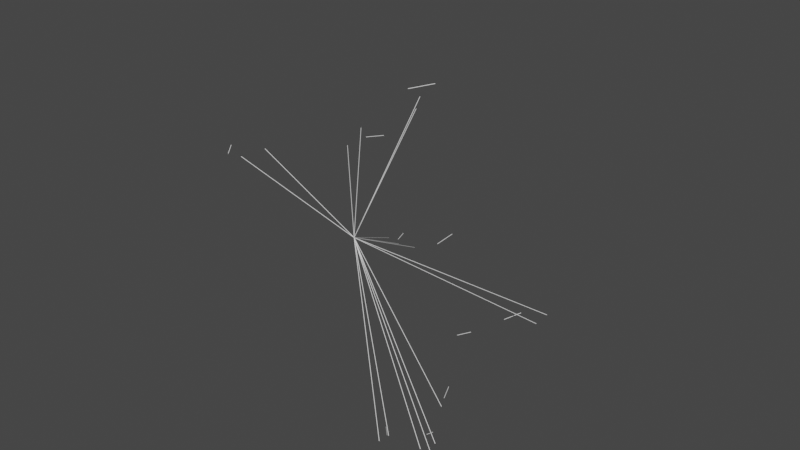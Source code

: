 # Source: spike-ball.blend  (saved by Blender 2.93.21; exported with 4.5.12 LTS)
import bpy
from mathutils import Matrix  # noqa: F401  (used for matrix-valued properties, if any)

bpy.ops.wm.read_factory_settings(use_empty=True)
scene = bpy.context.scene
scene.name = 'Scene'

# ---- collections
col_collection = bpy.data.collections.new('Collection'); scene.collection.children.link(col_collection)

# ---- world
world_world = bpy.data.worlds.new('World'); scene.world = world_world
world_world.use_nodes = True; world_world.node_tree.nodes.clear()
_N = world_world.node_tree.nodes; _L = world_world.node_tree.links
n0 = _N.new('ShaderNodeOutputWorld'); n0.name = 'World Output'; n0.location = (300, 300)
n1 = _N.new('ShaderNodeBackground'); n1.name = 'Background'; n1.location = (10, 300)
n1.inputs[0].default_value = (0.05088, 0.05088, 0.05088, 1.0)
_L.new(n1.outputs[0], n0.inputs[0])
n0.is_active_output = True
world_world.color = (0.05088, 0.05088, 0.05088)
world_world.use_sun_shadow = False
world_world.sun_shadow_jitter_overblur = 0.0

# ---- curves / text
cu_webcurve = bpy.data.curves.new('WebCurve', 'CURVE')
cu_webcurve.dimensions = '3D'
_sp = cu_webcurve.splines.new('BEZIER'); _sp.bezier_points.add(1)
_sp.bezier_points.foreach_set('co', [-4.033, 9.235, -4.781, -4.445, 9.21, -5.342])
_sp.bezier_points.foreach_set('handle_left', [-3.872, 9.245, -4.562, -4.284, 9.22, -5.123])
_sp.bezier_points.foreach_set('handle_right', [-4.194, 9.225, -5.0, -4.605, 9.2, -5.562])
for _p, _l, _r in zip(_sp.bezier_points, ['AUTO', 'AUTO'], ['AUTO', 'AUTO']): _p.handle_left_type = _l; _p.handle_right_type = _r
_sp = cu_webcurve.splines.new('BEZIER'); _sp.bezier_points.add(1)
_sp.bezier_points.foreach_set('co', [0.0, 0.0, 0.0, -3.27, 9.495, -5.684])
_sp.bezier_points.foreach_set('handle_left', [1.277, -3.707, 2.219, -1.993, 5.788, -3.465])
_sp.bezier_points.foreach_set('handle_right', [-1.277, 3.707, -2.219, -4.547, 13.2, -7.903])
for _p, _l, _r in zip(_sp.bezier_points, ['AUTO', 'AUTO'], ['AUTO', 'AUTO']): _p.handle_left_type = _l; _p.handle_right_type = _r
_sp = cu_webcurve.splines.new('BEZIER'); _sp.bezier_points.add(1)
_sp.bezier_points.foreach_set('co', [0.0, 0.0, 0.0, -4.564, 9.403, -5.818])
_sp.bezier_points.foreach_set('handle_left', [1.782, -3.671, 2.271, -2.782, 5.732, -3.547])
_sp.bezier_points.foreach_set('handle_right', [-1.782, 3.671, -2.271, -6.345, 13.07, -8.089])
for _p, _l, _r in zip(_sp.bezier_points, ['AUTO', 'AUTO'], ['AUTO', 'AUTO']): _p.handle_left_type = _l; _p.handle_right_type = _r
_sp = cu_webcurve.splines.new('BEZIER'); _sp.bezier_points.add(1)
_sp.bezier_points.foreach_set('co', [0.0, 0.0, 0.0, -4.762, 8.622, -5.111])
_sp.bezier_points.foreach_set('handle_left', [1.859, -3.366, 1.995, -2.903, 5.256, -3.116])
_sp.bezier_points.foreach_set('handle_right', [-1.859, 3.366, -1.995, -6.622, 11.99, -7.107])
for _p, _l, _r in zip(_sp.bezier_points, ['AUTO', 'AUTO'], ['AUTO', 'AUTO']): _p.handle_left_type = _l; _p.handle_right_type = _r
_sp = cu_webcurve.splines.new('BEZIER'); _sp.bezier_points.add(1)
_sp.bezier_points.foreach_set('co', [4.979, -3.123, -9.042, 4.652, -2.657, -10.04])
_sp.bezier_points.foreach_set('handle_left', [5.107, -3.304, -8.65, 4.779, -2.839, -9.652])
_sp.bezier_points.foreach_set('handle_right', [4.851, -2.941, -9.433, 4.524, -2.476, -10.43])
for _p, _l, _r in zip(_sp.bezier_points, ['AUTO', 'AUTO'], ['AUTO', 'AUTO']): _p.handle_left_type = _l; _p.handle_right_type = _r
_sp = cu_webcurve.splines.new('BEZIER'); _sp.bezier_points.add(1)
_sp.bezier_points.foreach_set('co', [0.0, 0.0, 0.0, 5.325, -3.311, -9.353])
_sp.bezier_points.foreach_set('handle_left', [-2.079, 1.293, 3.652, 3.246, -2.019, -5.702])
_sp.bezier_points.foreach_set('handle_right', [2.079, -1.293, -3.652, 7.403, -4.604, -13.01])
for _p, _l, _r in zip(_sp.bezier_points, ['AUTO', 'AUTO'], ['AUTO', 'AUTO']): _p.handle_left_type = _l; _p.handle_right_type = _r
_sp = cu_webcurve.splines.new('BEZIER'); _sp.bezier_points.add(1)
_sp.bezier_points.foreach_set('co', [0.0, 0.0, 0.0, 5.699, -4.541, -8.799])
_sp.bezier_points.foreach_set('handle_left', [-2.225, 1.773, 3.435, 3.474, -2.768, -5.364])
_sp.bezier_points.foreach_set('handle_right', [2.225, -1.773, -3.435, 7.925, -6.313, -12.23])
for _p, _l, _r in zip(_sp.bezier_points, ['AUTO', 'AUTO'], ['AUTO', 'AUTO']): _p.handle_left_type = _l; _p.handle_right_type = _r
_sp = cu_webcurve.splines.new('BEZIER'); _sp.bezier_points.add(1)
_sp.bezier_points.foreach_set('co', [-9.423, -0.4364, 3.271, -9.043, -1.042, 3.027])
_sp.bezier_points.foreach_set('handle_left', [-9.571, -0.1999, 3.366, -9.191, -0.8056, 3.122])
_sp.bezier_points.foreach_set('handle_right', [-9.274, -0.6728, 3.176, -8.895, -1.279, 2.932])
for _p, _l, _r in zip(_sp.bezier_points, ['AUTO', 'AUTO'], ['AUTO', 'AUTO']): _p.handle_left_type = _l; _p.handle_right_type = _r
_sp = cu_webcurve.splines.new('BEZIER'); _sp.bezier_points.add(1)
_sp.bezier_points.foreach_set('co', [0.0, 0.0, 0.0, -8.704, -0.341, 2.693])
_sp.bezier_points.foreach_set('handle_left', [3.398, 0.1331, -1.051, -5.306, -0.2079, 1.641])
_sp.bezier_points.foreach_set('handle_right', [-3.398, -0.1331, 1.051, -12.1, -0.4742, 3.744])
for _p, _l, _r in zip(_sp.bezier_points, ['AUTO', 'AUTO'], ['AUTO', 'AUTO']): _p.handle_left_type = _l; _p.handle_right_type = _r
_sp = cu_webcurve.splines.new('BEZIER'); _sp.bezier_points.add(1)
_sp.bezier_points.foreach_set('co', [0.0, 0.0, 0.0, -7.806, 0.7892, 3.072])
_sp.bezier_points.foreach_set('handle_left', [3.048, -0.3081, -1.199, -4.759, 0.4811, 1.873])
_sp.bezier_points.foreach_set('handle_right', [-3.048, 0.3081, 1.199, -10.85, 1.097, 4.272])
for _p, _l, _r in zip(_sp.bezier_points, ['AUTO', 'AUTO'], ['AUTO', 'AUTO']): _p.handle_left_type = _l; _p.handle_right_type = _r
_sp = cu_webcurve.splines.new('BEZIER'); _sp.bezier_points.add(1)
_sp.bezier_points.foreach_set('co', [3.509, 5.357, -7.756, 4.292, 5.676, -7.365])
_sp.bezier_points.foreach_set('handle_left', [3.203, 5.232, -7.908, 3.987, 5.552, -7.518])
_sp.bezier_points.foreach_set('handle_right', [3.815, 5.482, -7.603, 4.598, 5.801, -7.213])
for _p, _l, _r in zip(_sp.bezier_points, ['AUTO', 'AUTO'], ['AUTO', 'AUTO']): _p.handle_left_type = _l; _p.handle_right_type = _r
_sp = cu_webcurve.splines.new('BEZIER'); _sp.bezier_points.add(1)
_sp.bezier_points.foreach_set('co', [-5.364, 8.862, 2.011, -6.612, 8.58, 1.658])
_sp.bezier_points.foreach_set('handle_left', [-4.876, 8.972, 2.148, -6.125, 8.69, 1.796])
_sp.bezier_points.foreach_set('handle_right', [-5.851, 8.752, 1.873, -7.099, 8.47, 1.521])
for _p, _l, _r in zip(_sp.bezier_points, ['AUTO', 'AUTO'], ['AUTO', 'AUTO']): _p.handle_left_type = _l; _p.handle_right_type = _r
_sp = cu_webcurve.splines.new('BEZIER'); _sp.bezier_points.add(1)
_sp.bezier_points.foreach_set('co', [0.0, 0.0, 0.0, -7.29, 8.855, 2.032])
_sp.bezier_points.foreach_set('handle_left', [2.846, -3.457, -0.7934, -4.444, 5.398, 1.239])
_sp.bezier_points.foreach_set('handle_right', [-2.846, 3.457, 0.7934, -10.14, 12.31, 2.826])
for _p, _l, _r in zip(_sp.bezier_points, ['AUTO', 'AUTO'], ['AUTO', 'AUTO']): _p.handle_left_type = _l; _p.handle_right_type = _r
_sp = cu_webcurve.splines.new('BEZIER'); _sp.bezier_points.add(1)
_sp.bezier_points.foreach_set('co', [0.0, 0.0, 0.0, -7.519, 7.763, 1.089])
_sp.bezier_points.foreach_set('handle_left', [2.936, -3.031, -0.4252, -4.584, 4.732, 0.6639])
_sp.bezier_points.foreach_set('handle_right', [-2.936, 3.031, 0.4252, -10.46, 10.79, 1.514])
for _p, _l, _r in zip(_sp.bezier_points, ['AUTO', 'AUTO'], ['AUTO', 'AUTO']): _p.handle_left_type = _l; _p.handle_right_type = _r
_sp = cu_webcurve.splines.new('BEZIER'); _sp.bezier_points.add(1)
_sp.bezier_points.foreach_set('co', [4.695, 8.665, -7.732, 5.532, 9.251, -7.196])
_sp.bezier_points.foreach_set('handle_left', [4.369, 8.436, -7.941, 5.205, 9.022, -7.405])
_sp.bezier_points.foreach_set('handle_right', [5.022, 8.894, -7.523, 5.859, 9.479, -6.987])
for _p, _l, _r in zip(_sp.bezier_points, ['AUTO', 'AUTO'], ['AUTO', 'AUTO']): _p.handle_left_type = _l; _p.handle_right_type = _r
_sp = cu_webcurve.splines.new('BEZIER'); _sp.bezier_points.add(1)
_sp.bezier_points.foreach_set('co', [0.0, 0.0, 0.0, 6.487, 9.571, -7.759])
_sp.bezier_points.foreach_set('handle_left', [-2.533, -3.737, 3.029, 3.955, 5.834, -4.73])
_sp.bezier_points.foreach_set('handle_right', [2.533, 3.737, -3.029, 9.02, 13.31, -10.79])
for _p, _l, _r in zip(_sp.bezier_points, ['AUTO', 'AUTO'], ['AUTO', 'AUTO']): _p.handle_left_type = _l; _p.handle_right_type = _r
_sp = cu_webcurve.splines.new('BEZIER'); _sp.bezier_points.add(1)
_sp.bezier_points.foreach_set('co', [0.0, 0.0, 0.0, 7.02, 9.893, -7.062])
_sp.bezier_points.foreach_set('handle_left', [-2.741, -3.862, 2.757, 4.279, 6.03, -4.305])
_sp.bezier_points.foreach_set('handle_right', [2.741, 3.862, -2.757, 9.76, 13.75, -9.819])
for _p, _l, _r in zip(_sp.bezier_points, ['AUTO', 'AUTO'], ['AUTO', 'AUTO']): _p.handle_left_type = _l; _p.handle_right_type = _r
_sp = cu_webcurve.splines.new('BEZIER'); _sp.bezier_points.add(1)
_sp.bezier_points.foreach_set('co', [2.633, 1.562, 9.106, 3.506, 2.761, 9.26])
_sp.bezier_points.foreach_set('handle_left', [2.292, 1.094, 9.047, 3.165, 2.293, 9.2])
_sp.bezier_points.foreach_set('handle_right', [2.974, 2.03, 9.166, 3.847, 3.23, 9.319])
for _p, _l, _r in zip(_sp.bezier_points, ['AUTO', 'AUTO'], ['AUTO', 'AUTO']): _p.handle_left_type = _l; _p.handle_right_type = _r
_sp = cu_webcurve.splines.new('BEZIER'); _sp.bezier_points.add(1)
_sp.bezier_points.foreach_set('co', [0.0, 0.0, 0.0, 2.907, 2.238, 8.539])
_sp.bezier_points.foreach_set('handle_left', [-1.135, -0.8736, -3.334, 1.772, 1.364, 5.205])
_sp.bezier_points.foreach_set('handle_right', [1.135, 0.8736, 3.334, 4.042, 3.111, 11.87])
for _p, _l, _r in zip(_sp.bezier_points, ['AUTO', 'AUTO'], ['AUTO', 'AUTO']): _p.handle_left_type = _l; _p.handle_right_type = _r
_sp = cu_webcurve.splines.new('BEZIER'); _sp.bezier_points.add(1)
_sp.bezier_points.foreach_set('co', [0.0, 0.0, 0.0, 3.413, 1.294, 8.259])
_sp.bezier_points.foreach_set('handle_left', [-1.332, -0.5053, -3.224, 2.08, 0.7889, 5.035])
_sp.bezier_points.foreach_set('handle_right', [1.332, 0.5053, 3.224, 4.745, 1.8, 11.48])
for _p, _l, _r in zip(_sp.bezier_points, ['AUTO', 'AUTO'], ['AUTO', 'AUTO']): _p.handle_left_type = _l; _p.handle_right_type = _r
_sp = cu_webcurve.splines.new('BEZIER'); _sp.bezier_points.add(1)
_sp.bezier_points.foreach_set('co', [6.486, 0.5862, 2.157, 5.633, 0.4523, 1.339])
_sp.bezier_points.foreach_set('handle_left', [6.819, 0.6385, 2.477, 5.966, 0.5046, 1.659])
_sp.bezier_points.foreach_set('handle_right', [6.153, 0.5339, 1.838, 5.3, 0.4, 1.02])
for _p, _l, _r in zip(_sp.bezier_points, ['AUTO', 'AUTO'], ['AUTO', 'AUTO']): _p.handle_left_type = _l; _p.handle_right_type = _r
_sp = cu_webcurve.splines.new('BEZIER'); _sp.bezier_points.add(1)
_sp.bezier_points.foreach_set('co', [5.919, 1.368, -8.33, 5.591, 1.391, -9.284])
_sp.bezier_points.foreach_set('handle_left', [6.047, 1.359, -7.958, 5.719, 1.382, -8.911])
_sp.bezier_points.foreach_set('handle_right', [5.791, 1.377, -8.702, 5.463, 1.4, -9.656])
for _p, _l, _r in zip(_sp.bezier_points, ['AUTO', 'AUTO'], ['AUTO', 'AUTO']): _p.handle_left_type = _l; _p.handle_right_type = _r
_sp = cu_webcurve.splines.new('BEZIER'); _sp.bezier_points.add(1)
_sp.bezier_points.foreach_set('co', [0.0, 0.0, 0.0, 6.247, 0.2848, -8.958])
_sp.bezier_points.foreach_set('handle_left', [-2.439, -0.1112, 3.497, 3.808, 0.1736, -5.46])
_sp.bezier_points.foreach_set('handle_right', [2.439, 0.1112, -3.497, 8.686, 0.396, -12.45])
for _p, _l, _r in zip(_sp.bezier_points, ['AUTO', 'AUTO'], ['AUTO', 'AUTO']): _p.handle_left_type = _l; _p.handle_right_type = _r
_sp = cu_webcurve.splines.new('BEZIER'); _sp.bezier_points.add(1)
_sp.bezier_points.foreach_set('co', [8.858, -3.872, -7.034, 8.426, -3.816, -7.424])
_sp.bezier_points.foreach_set('handle_left', [9.028, -3.894, -6.882, 8.595, -3.838, -7.272])
_sp.bezier_points.foreach_set('handle_right', [8.689, -3.85, -7.186, 8.256, -3.794, -7.576])
for _p, _l, _r in zip(_sp.bezier_points, ['AUTO', 'AUTO'], ['AUTO', 'AUTO']): _p.handle_left_type = _l; _p.handle_right_type = _r
_sp = cu_webcurve.splines.new('BEZIER'); _sp.bezier_points.add(1)
_sp.bezier_points.foreach_set('co', [0.0, 0.0, 0.0, 8.538, -4.493, -7.933])
_sp.bezier_points.foreach_set('handle_left', [-3.333, 1.754, 3.097, 5.205, -2.739, -4.836])
_sp.bezier_points.foreach_set('handle_right', [3.333, -1.754, -3.097, 11.87, -6.247, -11.03])
for _p, _l, _r in zip(_sp.bezier_points, ['AUTO', 'AUTO'], ['AUTO', 'AUTO']): _p.handle_left_type = _l; _p.handle_right_type = _r
_sp = cu_webcurve.splines.new('BEZIER'); _sp.bezier_points.add(1)
_sp.bezier_points.foreach_set('co', [0.0, 0.0, 0.0, 9.009, -4.197, -8.142])
_sp.bezier_points.foreach_set('handle_left', [-3.517, 1.639, 3.179, 5.492, -2.559, -4.963])
_sp.bezier_points.foreach_set('handle_right', [3.517, -1.639, -3.179, 12.53, -5.836, -11.32])
for _p, _l, _r in zip(_sp.bezier_points, ['AUTO', 'AUTO'], ['AUTO', 'AUTO']): _p.handle_left_type = _l; _p.handle_right_type = _r
_sp = cu_webcurve.splines.new('BEZIER'); _sp.bezier_points.add(1)
_sp.bezier_points.foreach_set('co', [0.0, 0.0, 0.0, 9.119, -3.981, -7.583])
_sp.bezier_points.foreach_set('handle_left', [-3.56, 1.554, 2.96, 5.559, -2.427, -4.622])
_sp.bezier_points.foreach_set('handle_right', [3.56, -1.554, -2.96, 12.68, -5.535, -10.54])
for _p, _l, _r in zip(_sp.bezier_points, ['AUTO', 'AUTO'], ['AUTO', 'AUTO']): _p.handle_left_type = _l; _p.handle_right_type = _r
cu_webcurve.bevel_resolution = 2
cu_webcurve.bevel_depth = 0.02
cu_webcurve.fill_mode = 'FULL'

# ---- objects
ob_cosmicweb = bpy.data.objects.new('CosmicWeb', cu_webcurve)

# ---- transforms, parenting, visibility, modifiers, constraints
ob_cosmicweb.location = (0.0, 0.0, 0.0)

# ---- collection membership
col_collection.objects.link(ob_cosmicweb)

# ---- scene / render settings (as saved in the file)
scene.frame_start = 1; scene.frame_end = 250; scene.frame_set(204)
scene.render.engine = 'BLENDER_EEVEE_NEXT'
scene.cycles.use_denoising = False
scene.cycles.samples = 128
scene.cycles.sampling_pattern = 'TABULATED_SOBOL'
scene.cycles.use_adaptive_sampling = False
scene.cycles.use_light_tree = False
scene.view_settings.view_transform = 'Filmic'
bpy.context.view_layer.update()

# ---- added for rendering (the .blend has no active camera and no usable light): camera, sun
cam_auto = bpy.data.cameras.new('AutoCamera')
cam_auto.lens = 50.0
cam_auto.sensor_width = 36.0
cam_auto.clip_end = 1000.0
ob_auto_camera = bpy.data.objects.new('AutoCamera', cam_auto)
scene.collection.objects.link(ob_auto_camera)
ob_auto_camera.location = (37.7089, -41.1836, 29.3698)
ob_auto_camera.rotation_euler = (1.09748, -7.21219e-08, 0.694738)
scene.camera = ob_auto_camera
light_auto_sun = bpy.data.lights.new('AutoSun', 'SUN')
light_auto_sun.energy = 3.0
light_auto_sun.angle = 0.0523599
ob_auto_sun = bpy.data.objects.new('AutoSun', light_auto_sun)
scene.collection.objects.link(ob_auto_sun)
ob_auto_sun.rotation_euler = (0.872665, 0.174533, 0.523599)
bpy.context.view_layer.update()
